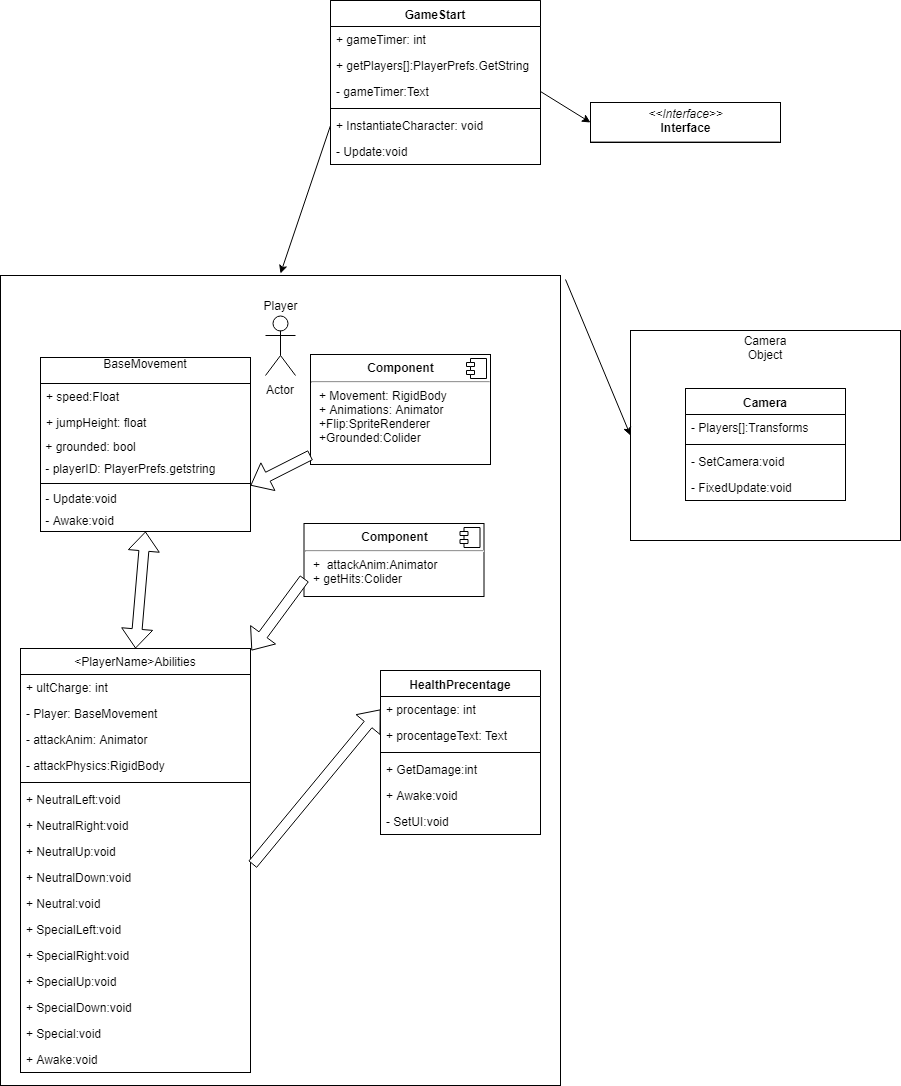

The diagram above was exported from draw.io. Its source (the exported page's mxGraphModel, read from the mxfile embedded in the PNG):
<mxGraphModel dx="1212" dy="1779" grid="1" gridSize="10" guides="1" tooltips="1" connect="1" arrows="1" fold="1" page="1" pageScale="1" pageWidth="827" pageHeight="1169" background="#ffffff" math="0" shadow="0">
  <root>
    <mxCell id="0" />
    <mxCell id="1" parent="0" />
    <mxCell id="110" value="Object" style="html=1;align=center;" vertex="1" parent="1">
      <mxGeometry x="650" y="75" width="270" height="210" as="geometry" />
    </mxCell>
    <mxCell id="73" value="" style="html=1;align=center;" vertex="1" parent="1">
      <mxGeometry x="20" y="20" width="560" height="810" as="geometry" />
    </mxCell>
    <mxCell id="2" value="BaseMovement&#10;" style="swimlane;fontStyle=0;childLayout=stackLayout;horizontal=1;startSize=26;fillColor=none;horizontalStack=0;resizeParent=1;resizeParentMax=0;resizeLast=0;collapsible=1;marginBottom=0;swimlaneFillColor=#ffffff;align=center;" vertex="1" parent="1">
      <mxGeometry x="60" y="102" width="210" height="174" as="geometry" />
    </mxCell>
    <mxCell id="3" value="+ speed:Float" style="text;strokeColor=none;fillColor=none;align=left;verticalAlign=top;spacingLeft=4;spacingRight=4;overflow=hidden;rotatable=0;points=[[0,0.5],[1,0.5]];portConstraint=eastwest;" vertex="1" parent="2">
      <mxGeometry y="26" width="210" height="26" as="geometry" />
    </mxCell>
    <mxCell id="4" value="+ jumpHeight: float" style="text;strokeColor=none;fillColor=none;align=left;verticalAlign=top;spacingLeft=4;spacingRight=4;overflow=hidden;rotatable=0;points=[[0,0.5],[1,0.5]];portConstraint=eastwest;" vertex="1" parent="2">
      <mxGeometry y="52" width="210" height="26" as="geometry" />
    </mxCell>
    <mxCell id="5" value="&amp;nbsp;+ grounded: bool" style="text;html=1;strokeColor=none;fillColor=none;align=left;verticalAlign=middle;whiteSpace=wrap;rounded=0;fontFamily=Helvetica;fontSize=12;fontColor=#000000;gradientColor=none;" vertex="1" parent="2">
      <mxGeometry y="78" width="210" height="22" as="geometry" />
    </mxCell>
    <mxCell id="54" value="&amp;nbsp;- playerID: PlayerPrefs.getstring&lt;br&gt;" style="text;html=1;strokeColor=none;fillColor=none;align=left;verticalAlign=middle;whiteSpace=wrap;rounded=0;fontFamily=Helvetica;fontSize=12;fontColor=#000000;gradientColor=none;" vertex="1" parent="2">
      <mxGeometry y="100" width="210" height="22" as="geometry" />
    </mxCell>
    <mxCell id="50" value="" style="line;strokeWidth=1;fillColor=none;align=left;verticalAlign=middle;spacingTop=-1;spacingLeft=3;spacingRight=3;rotatable=0;labelPosition=right;points=[];portConstraint=eastwest;" vertex="1" parent="2">
      <mxGeometry y="122" width="210" height="8" as="geometry" />
    </mxCell>
    <mxCell id="7" value="&amp;nbsp;- Update:void&lt;br&gt;" style="text;html=1;strokeColor=none;fillColor=none;align=left;verticalAlign=middle;whiteSpace=wrap;rounded=0;fontFamily=Helvetica;fontSize=12;fontColor=#000000;gradientColor=none;" vertex="1" parent="2">
      <mxGeometry y="130" width="210" height="22" as="geometry" />
    </mxCell>
    <mxCell id="61" value="&amp;nbsp;- Awake:void&lt;br&gt;" style="text;html=1;strokeColor=none;fillColor=none;align=left;verticalAlign=middle;whiteSpace=wrap;rounded=0;fontFamily=Helvetica;fontSize=12;fontColor=#000000;gradientColor=none;" vertex="1" parent="2">
      <mxGeometry y="152" width="210" height="22" as="geometry" />
    </mxCell>
    <mxCell id="10" value="&lt;p style=&quot;margin: 0px ; margin-top: 6px ; text-align: center&quot;&gt;&lt;b&gt;Component&lt;/b&gt;&lt;/p&gt;&lt;hr&gt;&lt;p style=&quot;margin: 0px ; margin-left: 8px&quot;&gt;+ Movement: RigidBody&lt;br&gt;+ Animations: Animator&lt;/p&gt;&lt;p style=&quot;margin: 0px ; margin-left: 8px&quot;&gt;+Flip:SpriteRenderer&lt;/p&gt;&lt;p style=&quot;margin: 0px ; margin-left: 8px&quot;&gt;+Grounded:Colider&lt;/p&gt;&lt;p style=&quot;margin: 0px ; margin-left: 8px&quot;&gt;&lt;br&gt;&lt;/p&gt;" style="align=left;overflow=fill;html=1;" vertex="1" parent="1">
      <mxGeometry x="330" y="99" width="180" height="110" as="geometry" />
    </mxCell>
    <mxCell id="11" value="" style="shape=component;jettyWidth=8;jettyHeight=4;" vertex="1" parent="10">
      <mxGeometry x="1" width="20" height="20" relative="1" as="geometry">
        <mxPoint x="-24" y="4" as="offset" />
      </mxGeometry>
    </mxCell>
    <mxCell id="12" value="" style="shape=flexArrow;endArrow=classic;html=1;fillColor=#ffffff;entryX=1;entryY=0.75;entryPerimeter=0;" edge="1" parent="1" source="10" target="50">
      <mxGeometry width="50" height="50" relative="1" as="geometry">
        <mxPoint x="100" y="320" as="sourcePoint" />
        <mxPoint x="150" y="270" as="targetPoint" />
      </mxGeometry>
    </mxCell>
    <mxCell id="13" value="&lt;PlayerName&gt;Abilities" style="swimlane;fontStyle=0;childLayout=stackLayout;horizontal=1;startSize=26;fillColor=none;horizontalStack=0;resizeParent=1;resizeParentMax=0;resizeLast=0;collapsible=1;marginBottom=0;swimlaneFillColor=#ffffff;align=center;" vertex="1" parent="1">
      <mxGeometry x="40" y="393" width="230" height="424" as="geometry">
        <mxRectangle x="40" y="350" width="150" height="26" as="alternateBounds" />
      </mxGeometry>
    </mxCell>
    <mxCell id="14" value="+ ultCharge: int" style="text;strokeColor=none;fillColor=none;align=left;verticalAlign=top;spacingLeft=4;spacingRight=4;overflow=hidden;rotatable=0;points=[[0,0.5],[1,0.5]];portConstraint=eastwest;" vertex="1" parent="13">
      <mxGeometry y="26" width="230" height="26" as="geometry" />
    </mxCell>
    <mxCell id="15" value="- Player: BaseMovement" style="text;strokeColor=none;fillColor=none;align=left;verticalAlign=top;spacingLeft=4;spacingRight=4;overflow=hidden;rotatable=0;points=[[0,0.5],[1,0.5]];portConstraint=eastwest;" vertex="1" parent="13">
      <mxGeometry y="52" width="230" height="26" as="geometry" />
    </mxCell>
    <mxCell id="16" value="- attackAnim: Animator" style="text;strokeColor=none;fillColor=none;align=left;verticalAlign=top;spacingLeft=4;spacingRight=4;overflow=hidden;rotatable=0;points=[[0,0.5],[1,0.5]];portConstraint=eastwest;" vertex="1" parent="13">
      <mxGeometry y="78" width="230" height="26" as="geometry" />
    </mxCell>
    <mxCell id="63" value="- attackPhysics:RigidBody" style="text;strokeColor=none;fillColor=none;align=left;verticalAlign=top;spacingLeft=4;spacingRight=4;overflow=hidden;rotatable=0;points=[[0,0.5],[1,0.5]];portConstraint=eastwest;" vertex="1" parent="13">
      <mxGeometry y="104" width="230" height="26" as="geometry" />
    </mxCell>
    <mxCell id="20" value="" style="line;strokeWidth=1;fillColor=none;align=left;verticalAlign=middle;spacingTop=-1;spacingLeft=3;spacingRight=3;rotatable=0;labelPosition=right;points=[];portConstraint=eastwest;" vertex="1" parent="13">
      <mxGeometry y="130" width="230" height="8" as="geometry" />
    </mxCell>
    <mxCell id="22" value="+ NeutralLeft:void" style="text;strokeColor=none;fillColor=none;align=left;verticalAlign=top;spacingLeft=4;spacingRight=4;overflow=hidden;rotatable=0;points=[[0,0.5],[1,0.5]];portConstraint=eastwest;" vertex="1" parent="13">
      <mxGeometry y="138" width="230" height="26" as="geometry" />
    </mxCell>
    <mxCell id="23" value="+ NeutralRight:void" style="text;strokeColor=none;fillColor=none;align=left;verticalAlign=top;spacingLeft=4;spacingRight=4;overflow=hidden;rotatable=0;points=[[0,0.5],[1,0.5]];portConstraint=eastwest;" vertex="1" parent="13">
      <mxGeometry y="164" width="230" height="26" as="geometry" />
    </mxCell>
    <mxCell id="25" value="+ NeutralUp:void" style="text;strokeColor=none;fillColor=none;align=left;verticalAlign=top;spacingLeft=4;spacingRight=4;overflow=hidden;rotatable=0;points=[[0,0.5],[1,0.5]];portConstraint=eastwest;" vertex="1" parent="13">
      <mxGeometry y="190" width="230" height="26" as="geometry" />
    </mxCell>
    <mxCell id="26" value="+ NeutralDown:void" style="text;strokeColor=none;fillColor=none;align=left;verticalAlign=top;spacingLeft=4;spacingRight=4;overflow=hidden;rotatable=0;points=[[0,0.5],[1,0.5]];portConstraint=eastwest;" vertex="1" parent="13">
      <mxGeometry y="216" width="230" height="26" as="geometry" />
    </mxCell>
    <mxCell id="27" value="+ Neutral:void" style="text;strokeColor=none;fillColor=none;align=left;verticalAlign=top;spacingLeft=4;spacingRight=4;overflow=hidden;rotatable=0;points=[[0,0.5],[1,0.5]];portConstraint=eastwest;" vertex="1" parent="13">
      <mxGeometry y="242" width="230" height="26" as="geometry" />
    </mxCell>
    <mxCell id="28" value="+ SpecialLeft:void" style="text;strokeColor=none;fillColor=none;align=left;verticalAlign=top;spacingLeft=4;spacingRight=4;overflow=hidden;rotatable=0;points=[[0,0.5],[1,0.5]];portConstraint=eastwest;" vertex="1" parent="13">
      <mxGeometry y="268" width="230" height="26" as="geometry" />
    </mxCell>
    <mxCell id="30" value="+ SpecialRight:void" style="text;strokeColor=none;fillColor=none;align=left;verticalAlign=top;spacingLeft=4;spacingRight=4;overflow=hidden;rotatable=0;points=[[0,0.5],[1,0.5]];portConstraint=eastwest;" vertex="1" parent="13">
      <mxGeometry y="294" width="230" height="26" as="geometry" />
    </mxCell>
    <mxCell id="31" value="+ SpecialUp:void" style="text;strokeColor=none;fillColor=none;align=left;verticalAlign=top;spacingLeft=4;spacingRight=4;overflow=hidden;rotatable=0;points=[[0,0.5],[1,0.5]];portConstraint=eastwest;" vertex="1" parent="13">
      <mxGeometry y="320" width="230" height="26" as="geometry" />
    </mxCell>
    <mxCell id="32" value="+ SpecialDown:void" style="text;strokeColor=none;fillColor=none;align=left;verticalAlign=top;spacingLeft=4;spacingRight=4;overflow=hidden;rotatable=0;points=[[0,0.5],[1,0.5]];portConstraint=eastwest;" vertex="1" parent="13">
      <mxGeometry y="346" width="230" height="26" as="geometry" />
    </mxCell>
    <mxCell id="33" value="+ Special:void" style="text;strokeColor=none;fillColor=none;align=left;verticalAlign=top;spacingLeft=4;spacingRight=4;overflow=hidden;rotatable=0;points=[[0,0.5],[1,0.5]];portConstraint=eastwest;" vertex="1" parent="13">
      <mxGeometry y="372" width="230" height="26" as="geometry" />
    </mxCell>
    <mxCell id="56" value="+ Awake:void&#10;&#10;" style="text;strokeColor=none;fillColor=none;align=left;verticalAlign=top;spacingLeft=4;spacingRight=4;overflow=hidden;rotatable=0;points=[[0,0.5],[1,0.5]];portConstraint=eastwest;" vertex="1" parent="13">
      <mxGeometry y="398" width="230" height="26" as="geometry" />
    </mxCell>
    <mxCell id="19" value="" style="shape=flexArrow;endArrow=classic;startArrow=classic;html=1;fillColor=#ffffff;exitX=0.5;exitY=0;entryX=0.5;entryY=1;" edge="1" parent="1" source="13" target="61">
      <mxGeometry width="50" height="50" relative="1" as="geometry">
        <mxPoint x="40" y="530" as="sourcePoint" />
        <mxPoint x="165" y="322" as="targetPoint" />
      </mxGeometry>
    </mxCell>
    <mxCell id="34" value="&lt;p style=&quot;margin: 0px ; margin-top: 6px ; text-align: center&quot;&gt;&lt;b&gt;Component&lt;/b&gt;&lt;/p&gt;&lt;hr&gt;&lt;p style=&quot;margin: 0px ; margin-left: 8px&quot;&gt;+&amp;nbsp; attackAnim:Animator&lt;br&gt;&lt;/p&gt;&lt;p style=&quot;margin: 0px ; margin-left: 8px&quot;&gt;+ getHits:Colider&lt;/p&gt;" style="align=left;overflow=fill;html=1;" vertex="1" parent="1">
      <mxGeometry x="323.5" y="268" width="180" height="73" as="geometry" />
    </mxCell>
    <mxCell id="35" value="" style="shape=component;jettyWidth=8;jettyHeight=4;" vertex="1" parent="34">
      <mxGeometry x="1" width="20" height="20" relative="1" as="geometry">
        <mxPoint x="-24" y="4" as="offset" />
      </mxGeometry>
    </mxCell>
    <mxCell id="36" value="" style="shape=flexArrow;endArrow=classic;html=1;fillColor=#ffffff;entryX=1.005;entryY=0.004;exitX=0;exitY=0.75;entryPerimeter=0;" edge="1" parent="1" source="34" target="13">
      <mxGeometry width="50" height="50" relative="1" as="geometry">
        <mxPoint x="40" y="800" as="sourcePoint" />
        <mxPoint x="90" y="750" as="targetPoint" />
      </mxGeometry>
    </mxCell>
    <mxCell id="45" value="HealthPrecentage&#10;&#10;" style="swimlane;fontStyle=1;align=center;verticalAlign=top;childLayout=stackLayout;horizontal=1;startSize=26;horizontalStack=0;resizeParent=1;resizeParentMax=0;resizeLast=0;collapsible=1;marginBottom=0;swimlaneFillColor=#ffffff;" vertex="1" parent="1">
      <mxGeometry x="400" y="415" width="160" height="164" as="geometry" />
    </mxCell>
    <mxCell id="46" value="+ procentage: int" style="text;strokeColor=none;fillColor=none;align=left;verticalAlign=top;spacingLeft=4;spacingRight=4;overflow=hidden;rotatable=0;points=[[0,0.5],[1,0.5]];portConstraint=eastwest;" vertex="1" parent="45">
      <mxGeometry y="26" width="160" height="26" as="geometry" />
    </mxCell>
    <mxCell id="58" value="+ procentageText: Text" style="text;strokeColor=none;fillColor=none;align=left;verticalAlign=top;spacingLeft=4;spacingRight=4;overflow=hidden;rotatable=0;points=[[0,0.5],[1,0.5]];portConstraint=eastwest;" vertex="1" parent="45">
      <mxGeometry y="52" width="160" height="26" as="geometry" />
    </mxCell>
    <mxCell id="47" value="" style="line;strokeWidth=1;fillColor=none;align=left;verticalAlign=middle;spacingTop=-1;spacingLeft=3;spacingRight=3;rotatable=0;labelPosition=right;points=[];portConstraint=eastwest;" vertex="1" parent="45">
      <mxGeometry y="78" width="160" height="8" as="geometry" />
    </mxCell>
    <mxCell id="48" value="+ GetDamage:int" style="text;strokeColor=none;fillColor=none;align=left;verticalAlign=top;spacingLeft=4;spacingRight=4;overflow=hidden;rotatable=0;points=[[0,0.5],[1,0.5]];portConstraint=eastwest;" vertex="1" parent="45">
      <mxGeometry y="86" width="160" height="26" as="geometry" />
    </mxCell>
    <mxCell id="64" value="+ Awake:void" style="text;strokeColor=none;fillColor=none;align=left;verticalAlign=top;spacingLeft=4;spacingRight=4;overflow=hidden;rotatable=0;points=[[0,0.5],[1,0.5]];portConstraint=eastwest;" vertex="1" parent="45">
      <mxGeometry y="112" width="160" height="26" as="geometry" />
    </mxCell>
    <mxCell id="57" value="- SetUI:void" style="text;strokeColor=none;fillColor=none;align=left;verticalAlign=top;spacingLeft=4;spacingRight=4;overflow=hidden;rotatable=0;points=[[0,0.5],[1,0.5]];portConstraint=eastwest;" vertex="1" parent="45">
      <mxGeometry y="138" width="160" height="26" as="geometry" />
    </mxCell>
    <mxCell id="49" value="" style="shape=flexArrow;endArrow=classic;html=1;fillColor=#ffffff;exitX=1.009;exitY=1.013;exitPerimeter=0;entryX=0;entryY=0.5;" edge="1" parent="1" source="25" target="46">
      <mxGeometry width="50" height="50" relative="1" as="geometry">
        <mxPoint x="40" y="800" as="sourcePoint" />
        <mxPoint x="90" y="750" as="targetPoint" />
      </mxGeometry>
    </mxCell>
    <mxCell id="65" value="GameStart" style="swimlane;fontStyle=1;align=center;verticalAlign=top;childLayout=stackLayout;horizontal=1;startSize=26;horizontalStack=0;resizeParent=1;resizeParentMax=0;resizeLast=0;collapsible=1;marginBottom=0;swimlaneFillColor=#ffffff;" vertex="1" parent="1">
      <mxGeometry x="350" y="-255" width="210" height="164" as="geometry" />
    </mxCell>
    <mxCell id="66" value="+ gameTimer: int" style="text;strokeColor=none;fillColor=none;align=left;verticalAlign=top;spacingLeft=4;spacingRight=4;overflow=hidden;rotatable=0;points=[[0,0.5],[1,0.5]];portConstraint=eastwest;" vertex="1" parent="65">
      <mxGeometry y="26" width="210" height="26" as="geometry" />
    </mxCell>
    <mxCell id="102" value="+ getPlayers[]:PlayerPrefs.GetString " style="text;strokeColor=none;fillColor=none;align=left;verticalAlign=top;spacingLeft=4;spacingRight=4;overflow=hidden;rotatable=0;points=[[0,0.5],[1,0.5]];portConstraint=eastwest;" vertex="1" parent="65">
      <mxGeometry y="52" width="210" height="26" as="geometry" />
    </mxCell>
    <mxCell id="69" value="- gameTimer:Text" style="text;strokeColor=none;fillColor=none;align=left;verticalAlign=top;spacingLeft=4;spacingRight=4;overflow=hidden;rotatable=0;points=[[0,0.5],[1,0.5]];portConstraint=eastwest;" vertex="1" parent="65">
      <mxGeometry y="78" width="210" height="26" as="geometry" />
    </mxCell>
    <mxCell id="67" value="" style="line;strokeWidth=1;fillColor=none;align=left;verticalAlign=middle;spacingTop=-1;spacingLeft=3;spacingRight=3;rotatable=0;labelPosition=right;points=[];portConstraint=eastwest;" vertex="1" parent="65">
      <mxGeometry y="104" width="210" height="8" as="geometry" />
    </mxCell>
    <mxCell id="68" value="+ InstantiateCharacter: void" style="text;strokeColor=none;fillColor=none;align=left;verticalAlign=top;spacingLeft=4;spacingRight=4;overflow=hidden;rotatable=0;points=[[0,0.5],[1,0.5]];portConstraint=eastwest;" vertex="1" parent="65">
      <mxGeometry y="112" width="210" height="26" as="geometry" />
    </mxCell>
    <mxCell id="71" value="- Update:void" style="text;strokeColor=none;fillColor=none;align=left;verticalAlign=top;spacingLeft=4;spacingRight=4;overflow=hidden;rotatable=0;points=[[0,0.5],[1,0.5]];portConstraint=eastwest;" vertex="1" parent="65">
      <mxGeometry y="138" width="210" height="26" as="geometry" />
    </mxCell>
    <mxCell id="72" value="" style="endArrow=classic;html=1;exitX=0;exitY=0.5;" edge="1" parent="1" source="68">
      <mxGeometry width="50" height="50" relative="1" as="geometry">
        <mxPoint x="40" y="890" as="sourcePoint" />
        <mxPoint x="300" y="18" as="targetPoint" />
      </mxGeometry>
    </mxCell>
    <mxCell id="98" value="Player&lt;br&gt;" style="text;html=1;strokeColor=none;fillColor=none;align=center;verticalAlign=middle;whiteSpace=wrap;rounded=0;" vertex="1" parent="1">
      <mxGeometry x="280" y="40" width="40" height="20" as="geometry" />
    </mxCell>
    <mxCell id="99" value="Actor" style="shape=umlActor;verticalLabelPosition=bottom;labelBackgroundColor=#ffffff;verticalAlign=top;html=1;align=center;" vertex="1" parent="1">
      <mxGeometry x="285" y="60" width="30" height="60" as="geometry" />
    </mxCell>
    <mxCell id="100" value="&lt;p style=&quot;margin:0px;margin-top:4px;text-align:center;&quot;&gt;&lt;i&gt;&amp;lt;&amp;lt;Interface&amp;gt;&amp;gt;&lt;/i&gt;&lt;br/&gt;&lt;b&gt;Interface&lt;/b&gt;&lt;/p&gt;&lt;hr size=&quot;1&quot;/&gt;&lt;p style=&quot;margin:0px;margin-left:4px;&quot;&gt;+ field1: Type&lt;br/&gt;+ field2: Type&lt;/p&gt;&lt;hr size=&quot;1&quot;/&gt;&lt;p style=&quot;margin:0px;margin-left:4px;&quot;&gt;+ method1(Type): Type&lt;br/&gt;+ method2(Type, Type): Type&lt;/p&gt;" style="verticalAlign=top;align=left;overflow=fill;fontSize=12;fontFamily=Helvetica;html=1;" vertex="1" parent="1">
      <mxGeometry x="610" y="-153" width="190" height="40" as="geometry" />
    </mxCell>
    <mxCell id="103" value="" style="endArrow=classic;html=1;exitX=1;exitY=0.5;entryX=0;entryY=0.5;" edge="1" parent="1" source="69" target="100">
      <mxGeometry width="50" height="50" relative="1" as="geometry">
        <mxPoint x="20" y="900" as="sourcePoint" />
        <mxPoint x="70" y="850" as="targetPoint" />
      </mxGeometry>
    </mxCell>
    <mxCell id="104" value="Camera" style="swimlane;fontStyle=1;align=center;verticalAlign=top;childLayout=stackLayout;horizontal=1;startSize=26;horizontalStack=0;resizeParent=1;resizeParentMax=0;resizeLast=0;collapsible=1;marginBottom=0;swimlaneFillColor=#ffffff;" vertex="1" parent="1">
      <mxGeometry x="705" y="133" width="160" height="112" as="geometry" />
    </mxCell>
    <mxCell id="105" value="- Players[]:Transforms" style="text;strokeColor=none;fillColor=none;align=left;verticalAlign=top;spacingLeft=4;spacingRight=4;overflow=hidden;rotatable=0;points=[[0,0.5],[1,0.5]];portConstraint=eastwest;" vertex="1" parent="104">
      <mxGeometry y="26" width="160" height="26" as="geometry" />
    </mxCell>
    <mxCell id="106" value="" style="line;strokeWidth=1;fillColor=none;align=left;verticalAlign=middle;spacingTop=-1;spacingLeft=3;spacingRight=3;rotatable=0;labelPosition=right;points=[];portConstraint=eastwest;" vertex="1" parent="104">
      <mxGeometry y="52" width="160" height="8" as="geometry" />
    </mxCell>
    <mxCell id="107" value="- SetCamera:void" style="text;strokeColor=none;fillColor=none;align=left;verticalAlign=top;spacingLeft=4;spacingRight=4;overflow=hidden;rotatable=0;points=[[0,0.5],[1,0.5]];portConstraint=eastwest;" vertex="1" parent="104">
      <mxGeometry y="60" width="160" height="26" as="geometry" />
    </mxCell>
    <mxCell id="108" value="- FixedUpdate:void" style="text;strokeColor=none;fillColor=none;align=left;verticalAlign=top;spacingLeft=4;spacingRight=4;overflow=hidden;rotatable=0;points=[[0,0.5],[1,0.5]];portConstraint=eastwest;" vertex="1" parent="104">
      <mxGeometry y="86" width="160" height="26" as="geometry" />
    </mxCell>
    <mxCell id="111" value="Camera Object" style="text;html=1;strokeColor=none;fillColor=none;align=center;verticalAlign=middle;whiteSpace=wrap;rounded=0;" vertex="1" parent="1">
      <mxGeometry x="765" y="82" width="40" height="20" as="geometry" />
    </mxCell>
    <mxCell id="116" value="" style="endArrow=classic;html=1;entryX=0;entryY=0.5;exitX=1.009;exitY=0.005;exitPerimeter=0;" edge="1" parent="1" source="73" target="110">
      <mxGeometry width="50" height="50" relative="1" as="geometry">
        <mxPoint x="20" y="900" as="sourcePoint" />
        <mxPoint x="70" y="850" as="targetPoint" />
      </mxGeometry>
    </mxCell>
  </root>
</mxGraphModel>